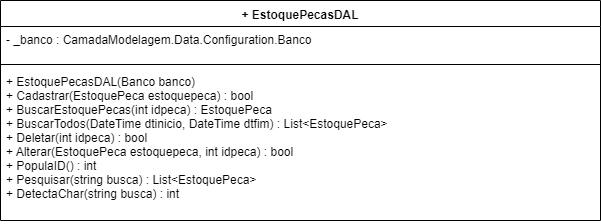

The diagram above was exported from draw.io. Its source (the exported page's mxGraphModel, read from the mxfile embedded in the PNG):
<mxGraphModel dx="1132" dy="349" grid="1" gridSize="10" guides="1" tooltips="1" connect="1" arrows="1" fold="1" page="1" pageScale="1" pageWidth="1169" pageHeight="827" math="0" shadow="0">
  <root>
    <mxCell id="0" />
    <mxCell id="1" parent="0" />
    <mxCell id="MYMX8F3CuHnzxPZbWVWI-5" value="+ EstoquePecasDAL" style="swimlane;fontStyle=1;align=center;verticalAlign=top;childLayout=stackLayout;horizontal=1;startSize=26;horizontalStack=0;resizeParent=1;resizeParentMax=0;resizeLast=0;collapsible=1;marginBottom=0;" parent="1" vertex="1">
      <mxGeometry x="10" y="70" width="600" height="220" as="geometry" />
    </mxCell>
    <mxCell id="MYMX8F3CuHnzxPZbWVWI-6" value="- _banco : CamadaModelagem.Data.Configuration.Banco" style="text;strokeColor=none;fillColor=none;align=left;verticalAlign=top;spacingLeft=4;spacingRight=4;overflow=hidden;rotatable=0;points=[[0,0.5],[1,0.5]];portConstraint=eastwest;" parent="MYMX8F3CuHnzxPZbWVWI-5" vertex="1">
      <mxGeometry y="26" width="600" height="34" as="geometry" />
    </mxCell>
    <mxCell id="MYMX8F3CuHnzxPZbWVWI-7" value="" style="line;strokeWidth=1;fillColor=none;align=left;verticalAlign=middle;spacingTop=-1;spacingLeft=3;spacingRight=3;rotatable=0;labelPosition=right;points=[];portConstraint=eastwest;" parent="MYMX8F3CuHnzxPZbWVWI-5" vertex="1">
      <mxGeometry y="60" width="600" height="8" as="geometry" />
    </mxCell>
    <mxCell id="MYMX8F3CuHnzxPZbWVWI-8" value="+ EstoquePecasDAL(Banco banco)&#10;+ Cadastrar(EstoquePeca estoquepeca) : bool&#10;+ BuscarEstoquePecas(int idpeca) : EstoquePeca&#10;+ BuscarTodos(DateTime dtinicio, DateTime dtfim) : List&lt;EstoquePeca&gt;&#10;+ Deletar(int idpeca) : bool&#10;+ Alterar(EstoquePeca estoquepeca, int idpeca) : bool&#10;+ PopulaID() : int&#10;+ Pesquisar(string busca) : List&lt;EstoquePeca&gt;&#10;+ DetectaChar(string busca) : int&#10;&#10;" style="text;strokeColor=none;fillColor=none;align=left;verticalAlign=top;spacingLeft=4;spacingRight=4;overflow=hidden;rotatable=0;points=[[0,0.5],[1,0.5]];portConstraint=eastwest;" parent="MYMX8F3CuHnzxPZbWVWI-5" vertex="1">
      <mxGeometry y="68" width="600" height="152" as="geometry" />
    </mxCell>
  </root>
</mxGraphModel>